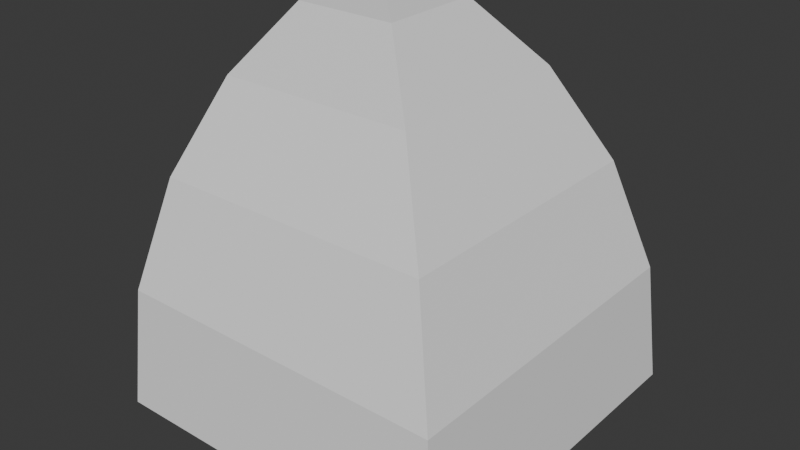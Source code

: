 # Source: FI-055_WorkShop_Corner_Curved_Roof.blend  (saved by Blender 4.2.66; exported with 4.5.12 LTS)
import bpy
from mathutils import Matrix  # noqa: F401  (used for matrix-valued properties, if any)

bpy.ops.wm.read_factory_settings(use_empty=True)
scene = bpy.context.scene
scene.name = 'Scene'

# ---- collections
col_collection = bpy.data.collections.new('Collection'); scene.collection.children.link(col_collection)
col_export = bpy.data.collections.new('Export'); scene.collection.children.link(col_export)

# ---- world
world_world = bpy.data.worlds.new('World'); scene.world = world_world
world_world.use_nodes = True; world_world.node_tree.nodes.clear()
_N = world_world.node_tree.nodes; _L = world_world.node_tree.links
n0 = _N.new('ShaderNodeOutputWorld'); n0.name = 'World Output'; n0.location = (300, 300)
n1 = _N.new('ShaderNodeBackground'); n1.name = 'Background'; n1.location = (10, 300)
n1.inputs[0].default_value = (0.05088, 0.05088, 0.05088, 1.0)
_L.new(n1.outputs[0], n0.inputs[0])
n0.is_active_output = True
world_world.color = (0.05088, 0.05088, 0.05088)
world_world.sun_shadow_jitter_overblur = 0.0

# ---- meshes
me_cube = bpy.data.meshes.new('Cube')
me_cube.from_pydata([(-1.0, -1.0, 7.153e-07), (-1.0, 1.0, 2.0), (1.0, -1.0, 7.153e-07), (1.0, 1.0, 7.153e-07), (-1.0, 0.3433, 1.905), (-1.0, -0.9098, 0.6518), (-1.0, -0.6326, 1.196), (-1.0, -0.2008, 1.628), (-0.3433, 0.3433, 1.905), (0.2008, -0.2008, 1.628), (0.6326, -0.6326, 1.196), (0.9098, -0.9098, 0.6439), (-0.3433, 1.0, 1.905), (0.2008, 1.0, 1.628), (0.6326, 1.0, 1.196), (0.9098, 1.0, 0.6518), (-0.9452, 1.0, 1.995), (-1.0, 0.9452, 1.995), (-0.945, 0.946, 1.99), (-1.0, -0.95, 7.153e-07), (-1.0, 1.0, 1.952), (0.95, -0.95, 7.153e-07), (0.95, 1.0, 7.153e-07), (-1.0, 0.3582, 1.859), (-1.0, -0.864, 0.6439), (-1.0, -0.5936, 1.168), (-1.0, -0.1725, 1.589), (-0.3529, 0.3529, 1.858), (0.1833, -0.1833, 1.586), (0.6073, -0.6073, 1.163), (0.8779, -0.8779, 0.6439), (-0.3582, 1.0, 1.859), (0.1725, 1.0, 1.589), (0.5936, 1.0, 1.168), (0.864, 1.0, 0.6439), (-0.946, 1.0, 1.948), (-1.0, 0.946, 1.948), (-0.9489, 0.9499, 1.952), (-1.0, 1.0, 1.962), (-0.9966, 1.0, 1.952)], [], [(12, 16, 18, 8), (2, 11, 5, 0), (12, 8, 9, 13), (13, 9, 10, 14), (14, 10, 11, 15), (8, 4, 7, 9), (9, 7, 6, 10), (10, 6, 5, 11), (15, 11, 2, 3), (17, 18, 1), (31, 27, 37, 35), (21, 19, 24, 30), (31, 32, 28, 27), (32, 33, 29, 28), (33, 34, 30, 29), (27, 28, 26, 23), (28, 29, 25, 26), (29, 30, 24, 25), (34, 22, 21, 30), (36, 20, 39, 37), (15, 34, 33, 14), (12, 31, 35, 16), (13, 32, 31, 12), (6, 25, 24, 5), (17, 36, 23, 4), (5, 24, 19, 0), (4, 23, 26, 7), (14, 33, 32, 13), (1, 38, 20, 36, 17), (16, 35, 39, 38, 1), (2, 21, 22, 3), (7, 26, 25, 6), (3, 22, 34, 15), (0, 19, 21, 2), (18, 17, 4, 8), (27, 23, 36, 37), (39, 20, 38), (39, 35, 37), (18, 16, 1)])
_uv = me_cube.uv_layers.new(name='UVMap')
_uv.uv.foreach_set('vector', [0.7928, 0.5, 0.8681, 0.5, 0.8681, 0.5068, 0.7928, 0.5822, 0.375, 0.75, 0.5214, 0.7628, 0.5214, 1.0, 0.375, 1.0, 0.7928, 0.5, 0.7928, 0.5822, 0.7286, 0.6464, 0.7286, 0.5, 0.7286, 0.5, 0.7286, 0.6464, 0.625, 0.7009, 0.625, 0.5, 0.625, 0.5, 0.625, 0.7009, 0.5214, 0.7372, 0.5214, 0.5, 0.7928, 0.5822, 0.875, 0.5822, 0.875, 0.6464, 0.7286, 0.6464, 0.7286, 0.6464, 0.875, 0.6464, 0.875, 0.75, 0.6741, 0.75, 0.625, 0.7991, 0.625, 1.0, 0.5214, 1.0, 0.5214, 0.7628, 0.5214, 0.5, 0.5214, 0.7372, 0.375, 0.75, 0.375, 0.5, 0.875, 0.5068, 0.8681, 0.5068, 0.875, 0.5, 0.7928, 0.5, 0.7928, 0.5822, 0.8681, 0.5068, 0.8681, 0.5, 0.375, 0.75, 0.375, 1.0, 0.5214, 1.0, 0.5214, 0.7628, 0.7928, 0.5, 0.7286, 0.5, 0.7286, 0.6464, 0.7928, 0.5822, 0.7286, 0.5, 0.625, 0.5, 0.625, 0.7009, 0.7286, 0.6464, 0.625, 0.5, 0.5214, 0.5, 0.5214, 0.7372, 0.625, 0.7009, 0.7928, 0.5822, 0.7286, 0.6464, 0.875, 0.6464, 0.875, 0.5822, 0.7286, 0.6464, 0.6741, 0.75, 0.875, 0.75, 0.875, 0.6464, 0.625, 0.7991, 0.5214, 0.7628, 0.5214, 1.0, 0.625, 1.0, 0.5214, 0.5, 0.375, 0.5, 0.375, 0.75, 0.5214, 0.7372, 0.875, 0.5068, 0.875, 0.5, 0.8746, 0.5, 0.8681, 0.5068, 0.5214, 0.5, 0.5214, 0.5, 0.625, 0.5, 0.625, 0.5, 0.7928, 0.5, 0.7928, 0.5, 0.8681, 0.5, 0.8681, 0.5, 0.7286, 0.5, 0.7286, 0.5, 0.7928, 0.5, 0.7928, 0.5, 0.625, 1.0, 0.625, 1.0, 0.5214, 1.0, 0.5214, 1.0, 0.875, 0.5068, 0.875, 0.5068, 0.875, 0.5822, 0.875, 0.5822, 0.5214, 1.0, 0.5214, 1.0, 0.375, 1.0, 0.375, 1.0, 0.875, 0.5822, 0.875, 0.5822, 0.875, 0.6464, 0.875, 0.6464, 0.625, 0.5, 0.625, 0.5, 0.7286, 0.5, 0.7286, 0.5, 0.875, 0.5, 0.875, 0.5, 0.875, 0.5, 0.875, 0.5068, 0.875, 0.5068, 0.8681, 0.5, 0.8681, 0.5, 0.8746, 0.5, 0.875, 0.5, 0.875, 0.5, 0.375, 0.75, 0.375, 0.75, 0.375, 0.5, 0.375, 0.5, 0.875, 0.6464, 0.875, 0.6464, 0.875, 0.75, 0.875, 0.75, 0.375, 0.5, 0.375, 0.5, 0.5214, 0.5, 0.5214, 0.5, 0.375, 1.0, 0.375, 1.0, 0.375, 0.75, 0.375, 0.75, 0.8681, 0.5068, 0.875, 0.5068, 0.875, 0.5822, 0.7928, 0.5822, 0.7928, 0.5822, 0.875, 0.5822, 0.875, 0.5068, 0.8681, 0.5068, 0.8746, 0.5, 0.875, 0.5, 0.875, 0.5, 0.8746, 0.5, 0.8681, 0.5, 0.8681, 0.5068, 0.8681, 0.5068, 0.8681, 0.5, 0.875, 0.5])
me_cube.update()

# ---- objects
ob_fi_055_workshop_corner_curved_roof = bpy.data.objects.new('FI-055 WorkShop Corner Curved Roof', me_cube)

# ---- transforms, parenting, visibility, modifiers, constraints
ob_fi_055_workshop_corner_curved_roof.location = (0.0, 0.0, 0.0)

# ---- collection membership
col_export.objects.link(ob_fi_055_workshop_corner_curved_roof)

# ---- scene / render settings (as saved in the file)
scene.frame_start = 1; scene.frame_end = 250; scene.frame_set(1)
scene.render.engine = 'BLENDER_EEVEE_NEXT'
bpy.context.view_layer.update()

# ---- added for rendering (the .blend has no active camera and no usable light): camera, sun
cam_auto = bpy.data.cameras.new('AutoCamera')
cam_auto.lens = 50.0
cam_auto.sensor_width = 36.0
cam_auto.clip_end = 1000.0
ob_auto_camera = bpy.data.objects.new('AutoCamera', cam_auto)
scene.collection.objects.link(ob_auto_camera)
ob_auto_camera.location = (3.20507, -3.84609, 3.56406)
ob_auto_camera.rotation_euler = (1.09748, -7.21219e-08, 0.694738)
scene.camera = ob_auto_camera
light_auto_sun = bpy.data.lights.new('AutoSun', 'SUN')
light_auto_sun.energy = 3.0
light_auto_sun.angle = 0.0523599
ob_auto_sun = bpy.data.objects.new('AutoSun', light_auto_sun)
scene.collection.objects.link(ob_auto_sun)
ob_auto_sun.rotation_euler = (0.872665, 0.174533, 0.523599)
bpy.context.view_layer.update()
